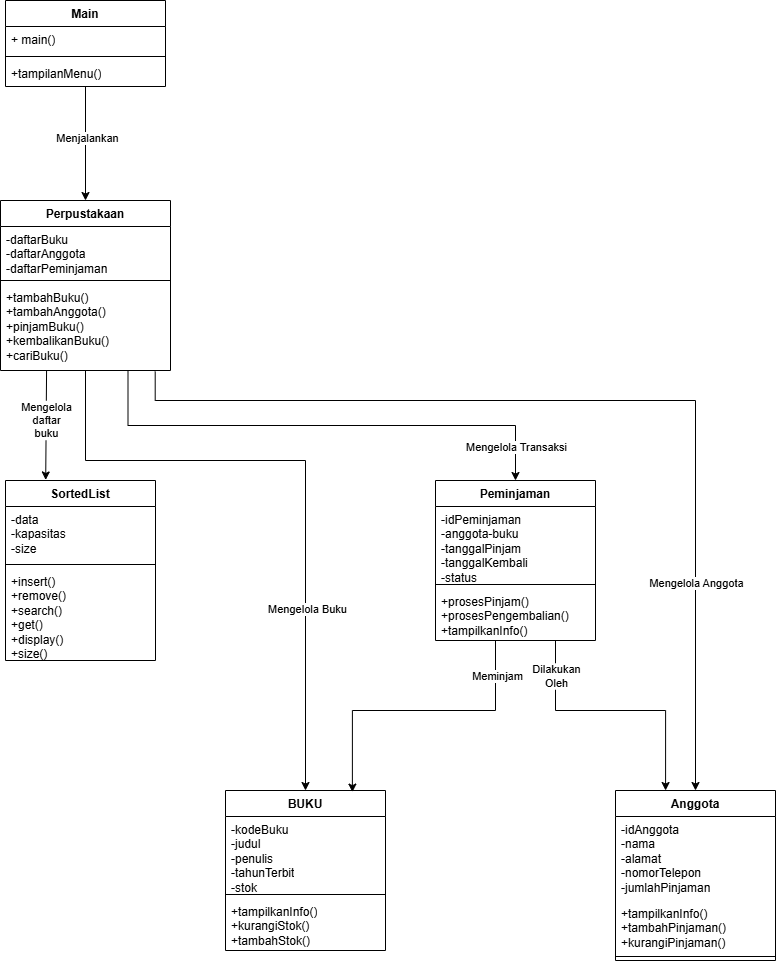

The diagram above was exported from draw.io. Its source (the exported page's mxGraphModel, read from the mxfile embedded in the PNG):
<mxGraphModel dx="1122" dy="665" grid="1" gridSize="10" guides="1" tooltips="1" connect="1" arrows="1" fold="1" page="1" pageScale="1" pageWidth="827" pageHeight="1169" math="0" shadow="0">
  <root>
    <mxCell id="0" />
    <mxCell id="1" parent="0" />
    <mxCell id="pFNuhM0dE9qFNYH9Myuj-30" edge="1" parent="1" source="pFNuhM0dE9qFNYH9Myuj-1" style="edgeStyle=orthogonalEdgeStyle;rounded=0;orthogonalLoop=1;jettySize=auto;html=1;entryX=0.5;entryY=0;entryDx=0;entryDy=0;defaultLabelBackgroundColor=page;labelPadding=0 4;" target="pFNuhM0dE9qFNYH9Myuj-9">
      <mxGeometry relative="1" as="geometry" />
    </mxCell>
    <mxCell id="pFNuhM0dE9qFNYH9Myuj-45" connectable="0" parent="pFNuhM0dE9qFNYH9Myuj-30" style="edgeLabel;html=1;align=center;verticalAlign=middle;resizable=0;points=[];inheritText=1;defaultLabelBackgroundColor=page;labelPadding=0 4;" value="Menjalankan" vertex="1">
      <mxGeometry relative="1" x="-0.1136" y="1" as="geometry">
        <mxPoint as="offset" />
      </mxGeometry>
    </mxCell>
    <mxCell id="pFNuhM0dE9qFNYH9Myuj-1" parent="1" style="swimlane;fontStyle=1;align=center;verticalAlign=top;childLayout=stackLayout;horizontal=1;startSize=26;horizontalStack=0;resizeParent=1;resizeParentMax=0;resizeLast=0;collapsible=1;marginBottom=0;whiteSpace=wrap;html=1;" value="Main" vertex="1">
      <mxGeometry height="86" width="160" x="350" y="30" as="geometry" />
    </mxCell>
    <mxCell id="pFNuhM0dE9qFNYH9Myuj-2" parent="pFNuhM0dE9qFNYH9Myuj-1" style="text;strokeColor=none;fillColor=none;align=left;verticalAlign=top;spacingLeft=4;spacingRight=4;overflow=hidden;rotatable=0;points=[[0,0.5],[1,0.5]];portConstraint=eastwest;whiteSpace=wrap;html=1;" value="+ main()" vertex="1">
      <mxGeometry height="26" width="160" y="26" as="geometry" />
    </mxCell>
    <mxCell id="pFNuhM0dE9qFNYH9Myuj-3" parent="pFNuhM0dE9qFNYH9Myuj-1" style="line;strokeWidth=1;fillColor=none;align=left;verticalAlign=middle;spacingTop=-1;spacingLeft=3;spacingRight=3;rotatable=0;labelPosition=right;points=[];portConstraint=eastwest;strokeColor=inherit;labelPerimeter=1;" value="" vertex="1">
      <mxGeometry height="8" width="160" y="52" as="geometry" />
    </mxCell>
    <mxCell id="pFNuhM0dE9qFNYH9Myuj-4" parent="pFNuhM0dE9qFNYH9Myuj-1" style="text;strokeColor=none;fillColor=none;align=left;verticalAlign=top;spacingLeft=4;spacingRight=4;overflow=hidden;rotatable=0;points=[[0,0.5],[1,0.5]];portConstraint=eastwest;whiteSpace=wrap;html=1;" value="+tampilanMenu()" vertex="1">
      <mxGeometry height="26" width="160" y="60" as="geometry" />
    </mxCell>
    <mxCell id="pFNuhM0dE9qFNYH9Myuj-5" parent="1" style="swimlane;fontStyle=1;align=center;verticalAlign=top;childLayout=stackLayout;horizontal=1;startSize=26;horizontalStack=0;resizeParent=1;resizeParentMax=0;resizeLast=0;collapsible=1;marginBottom=0;whiteSpace=wrap;html=1;" value="Peminjaman" vertex="1">
      <mxGeometry height="160" width="160" x="780" y="510" as="geometry" />
    </mxCell>
    <mxCell id="pFNuhM0dE9qFNYH9Myuj-6" parent="pFNuhM0dE9qFNYH9Myuj-5" style="text;strokeColor=none;fillColor=none;align=left;verticalAlign=top;spacingLeft=4;spacingRight=4;overflow=hidden;rotatable=0;points=[[0,0.5],[1,0.5]];portConstraint=eastwest;whiteSpace=wrap;html=1;" value="-idPeminjaman&lt;div&gt;-anggota-buku&lt;/div&gt;&lt;div&gt;-tanggalPinjam&lt;/div&gt;&lt;div&gt;-tanggalKembali&lt;/div&gt;&lt;div&gt;-status&lt;/div&gt;" vertex="1">
      <mxGeometry height="74" width="160" y="26" as="geometry" />
    </mxCell>
    <mxCell id="pFNuhM0dE9qFNYH9Myuj-7" parent="pFNuhM0dE9qFNYH9Myuj-5" style="line;strokeWidth=1;fillColor=none;align=left;verticalAlign=middle;spacingTop=-1;spacingLeft=3;spacingRight=3;rotatable=0;labelPosition=right;points=[];portConstraint=eastwest;strokeColor=inherit;labelPerimeter=1;" value="" vertex="1">
      <mxGeometry height="8" width="160" y="100" as="geometry" />
    </mxCell>
    <mxCell id="pFNuhM0dE9qFNYH9Myuj-8" parent="pFNuhM0dE9qFNYH9Myuj-5" style="text;strokeColor=none;fillColor=none;align=left;verticalAlign=top;spacingLeft=4;spacingRight=4;overflow=hidden;rotatable=0;points=[[0,0.5],[1,0.5]];portConstraint=eastwest;whiteSpace=wrap;html=1;" value="+prosesPinjam()&lt;div&gt;+prosesPengembalian()&lt;/div&gt;&lt;div&gt;+tampilkanInfo()&lt;/div&gt;" vertex="1">
      <mxGeometry height="52" width="160" y="108" as="geometry" />
    </mxCell>
    <mxCell id="pFNuhM0dE9qFNYH9Myuj-37" edge="1" parent="1" source="pFNuhM0dE9qFNYH9Myuj-9" style="edgeStyle=orthogonalEdgeStyle;rounded=0;orthogonalLoop=1;jettySize=auto;html=1;defaultLabelBackgroundColor=page;labelPadding=0 4;exitX=0.75;exitY=1;exitDx=0;exitDy=0;" target="pFNuhM0dE9qFNYH9Myuj-5">
      <mxGeometry relative="1" as="geometry">
        <mxPoint x="430" y="430" as="targetPoint" />
      </mxGeometry>
    </mxCell>
    <mxCell id="pFNuhM0dE9qFNYH9Myuj-51" connectable="0" parent="pFNuhM0dE9qFNYH9Myuj-37" style="edgeLabel;html=1;align=center;verticalAlign=middle;resizable=0;points=[];inheritText=1;defaultLabelBackgroundColor=page;labelPadding=0 4;" value="Mengelola Transaksi" vertex="1">
      <mxGeometry relative="1" x="0.8653" as="geometry">
        <mxPoint as="offset" />
      </mxGeometry>
    </mxCell>
    <mxCell id="pFNuhM0dE9qFNYH9Myuj-38" edge="1" parent="1" source="pFNuhM0dE9qFNYH9Myuj-9" style="edgeStyle=orthogonalEdgeStyle;rounded=0;orthogonalLoop=1;jettySize=auto;html=1;defaultLabelBackgroundColor=page;labelPadding=0 4;entryX=0.5;entryY=0;entryDx=0;entryDy=0;exitX=0.5;exitY=1;exitDx=0;exitDy=0;" target="pFNuhM0dE9qFNYH9Myuj-14">
      <mxGeometry relative="1" x="0.0062" as="geometry">
        <Array as="points">
          <mxPoint x="430" y="490" />
          <mxPoint x="650" y="490" />
        </Array>
        <mxPoint x="429.9999999999999" y="480" as="targetPoint" />
      </mxGeometry>
    </mxCell>
    <mxCell id="pFNuhM0dE9qFNYH9Myuj-47" connectable="0" parent="pFNuhM0dE9qFNYH9Myuj-38" style="edgeLabel;html=1;align=center;verticalAlign=middle;resizable=0;points=[];inheritText=1;defaultLabelBackgroundColor=page;labelPadding=0 4;" value="Mengelola Buku" vertex="1">
      <mxGeometry relative="1" x="0.4316" y="1" as="geometry">
        <mxPoint as="offset" />
      </mxGeometry>
    </mxCell>
    <mxCell id="pFNuhM0dE9qFNYH9Myuj-40" edge="1" parent="1" source="pFNuhM0dE9qFNYH9Myuj-12" style="edgeStyle=orthogonalEdgeStyle;rounded=0;orthogonalLoop=1;jettySize=auto;html=1;defaultLabelBackgroundColor=page;labelPadding=0 4;exitX=0.91;exitY=1.012;exitDx=0;exitDy=0;exitPerimeter=0;entryX=0.5;entryY=0;entryDx=0;entryDy=0;" target="pFNuhM0dE9qFNYH9Myuj-22">
      <mxGeometry relative="1" x="0.5011" as="geometry">
        <Array as="points">
          <mxPoint x="499.7" y="430" />
          <mxPoint x="1040" y="430" />
        </Array>
        <mxPoint x="620" y="315" as="targetPoint" />
      </mxGeometry>
    </mxCell>
    <mxCell id="pFNuhM0dE9qFNYH9Myuj-50" connectable="0" parent="pFNuhM0dE9qFNYH9Myuj-40" style="edgeLabel;html=1;align=center;verticalAlign=middle;resizable=0;points=[];inheritText=1;defaultLabelBackgroundColor=page;labelPadding=0 4;" value="Mengelola Anggota" vertex="1">
      <mxGeometry relative="1" x="0.5681" as="geometry">
        <mxPoint as="offset" />
      </mxGeometry>
    </mxCell>
    <mxCell id="pFNuhM0dE9qFNYH9Myuj-9" parent="1" style="swimlane;fontStyle=1;align=center;verticalAlign=top;childLayout=stackLayout;horizontal=1;startSize=26;horizontalStack=0;resizeParent=1;resizeParentMax=0;resizeLast=0;collapsible=1;marginBottom=0;whiteSpace=wrap;html=1;" value="Perpustakaan" vertex="1">
      <mxGeometry height="170" width="170" x="345" y="230" as="geometry" />
    </mxCell>
    <mxCell id="pFNuhM0dE9qFNYH9Myuj-10" parent="pFNuhM0dE9qFNYH9Myuj-9" style="text;strokeColor=none;fillColor=none;align=left;verticalAlign=top;spacingLeft=4;spacingRight=4;overflow=hidden;rotatable=0;points=[[0,0.5],[1,0.5]];portConstraint=eastwest;whiteSpace=wrap;html=1;" value="-daftarBuku&lt;div&gt;-daftarAnggota&lt;/div&gt;&lt;div&gt;-daftarPeminjaman&lt;/div&gt;" vertex="1">
      <mxGeometry height="50" width="170" y="26" as="geometry" />
    </mxCell>
    <mxCell id="pFNuhM0dE9qFNYH9Myuj-11" parent="pFNuhM0dE9qFNYH9Myuj-9" style="line;strokeWidth=1;fillColor=none;align=left;verticalAlign=middle;spacingTop=-1;spacingLeft=3;spacingRight=3;rotatable=0;labelPosition=right;points=[];portConstraint=eastwest;strokeColor=inherit;labelPerimeter=1;" value="" vertex="1">
      <mxGeometry height="8" width="170" y="76" as="geometry" />
    </mxCell>
    <mxCell id="pFNuhM0dE9qFNYH9Myuj-12" parent="pFNuhM0dE9qFNYH9Myuj-9" style="text;strokeColor=none;fillColor=none;align=left;verticalAlign=top;spacingLeft=4;spacingRight=4;overflow=hidden;rotatable=0;points=[[0,0.5],[1,0.5]];portConstraint=eastwest;whiteSpace=wrap;html=1;" value="+tambahBuku()&lt;div&gt;+tambahAnggota()&lt;/div&gt;&lt;div&gt;+pinjamBuku()&lt;/div&gt;&lt;div&gt;+kembalikanBuku()&lt;/div&gt;&lt;div&gt;+cariBuku()&lt;/div&gt;" vertex="1">
      <mxGeometry height="86" width="170" y="84" as="geometry" />
    </mxCell>
    <mxCell id="pFNuhM0dE9qFNYH9Myuj-14" parent="1" style="swimlane;fontStyle=1;align=center;verticalAlign=top;childLayout=stackLayout;horizontal=1;startSize=26;horizontalStack=0;resizeParent=1;resizeParentMax=0;resizeLast=0;collapsible=1;marginBottom=0;whiteSpace=wrap;html=1;" value="BUKU" vertex="1">
      <mxGeometry height="160" width="160" x="570" y="820" as="geometry" />
    </mxCell>
    <mxCell id="pFNuhM0dE9qFNYH9Myuj-15" parent="pFNuhM0dE9qFNYH9Myuj-14" style="text;strokeColor=none;fillColor=none;align=left;verticalAlign=top;spacingLeft=4;spacingRight=4;overflow=hidden;rotatable=0;points=[[0,0.5],[1,0.5]];portConstraint=eastwest;whiteSpace=wrap;html=1;" value="-kodeBuku&lt;div&gt;-judul&lt;/div&gt;&lt;div&gt;-penulis&lt;/div&gt;&lt;div&gt;-tahunTerbit&lt;/div&gt;&lt;div&gt;-stok&lt;/div&gt;" vertex="1">
      <mxGeometry height="74" width="160" y="26" as="geometry" />
    </mxCell>
    <mxCell id="pFNuhM0dE9qFNYH9Myuj-16" parent="pFNuhM0dE9qFNYH9Myuj-14" style="line;strokeWidth=1;fillColor=none;align=left;verticalAlign=middle;spacingTop=-1;spacingLeft=3;spacingRight=3;rotatable=0;labelPosition=right;points=[];portConstraint=eastwest;strokeColor=inherit;labelPerimeter=1;" value="" vertex="1">
      <mxGeometry height="8" width="160" y="100" as="geometry" />
    </mxCell>
    <mxCell id="pFNuhM0dE9qFNYH9Myuj-17" parent="pFNuhM0dE9qFNYH9Myuj-14" style="text;strokeColor=none;fillColor=none;align=left;verticalAlign=top;spacingLeft=4;spacingRight=4;overflow=hidden;rotatable=0;points=[[0,0.5],[1,0.5]];portConstraint=eastwest;whiteSpace=wrap;html=1;" value="+tampilkanInfo()&lt;div&gt;+kurangiStok()&lt;/div&gt;&lt;div&gt;+tambahStok()&lt;/div&gt;" vertex="1">
      <mxGeometry height="52" width="160" y="108" as="geometry" />
    </mxCell>
    <mxCell id="pFNuhM0dE9qFNYH9Myuj-18" parent="1" style="swimlane;fontStyle=1;align=center;verticalAlign=top;childLayout=stackLayout;horizontal=1;startSize=26;horizontalStack=0;resizeParent=1;resizeParentMax=0;resizeLast=0;collapsible=1;marginBottom=0;whiteSpace=wrap;html=1;" value="SortedList" vertex="1">
      <mxGeometry height="180" width="150" x="350" y="510" as="geometry" />
    </mxCell>
    <mxCell id="pFNuhM0dE9qFNYH9Myuj-19" parent="pFNuhM0dE9qFNYH9Myuj-18" style="text;strokeColor=none;fillColor=none;align=left;verticalAlign=top;spacingLeft=4;spacingRight=4;overflow=hidden;rotatable=0;points=[[0,0.5],[1,0.5]];portConstraint=eastwest;whiteSpace=wrap;html=1;" value="-data&lt;div&gt;-kapasitas&lt;/div&gt;&lt;div&gt;-size&lt;/div&gt;" vertex="1">
      <mxGeometry height="54" width="150" y="26" as="geometry" />
    </mxCell>
    <mxCell id="pFNuhM0dE9qFNYH9Myuj-20" parent="pFNuhM0dE9qFNYH9Myuj-18" style="line;strokeWidth=1;fillColor=none;align=left;verticalAlign=middle;spacingTop=-1;spacingLeft=3;spacingRight=3;rotatable=0;labelPosition=right;points=[];portConstraint=eastwest;strokeColor=inherit;labelPerimeter=1;" value="" vertex="1">
      <mxGeometry height="8" width="150" y="80" as="geometry" />
    </mxCell>
    <mxCell id="pFNuhM0dE9qFNYH9Myuj-21" parent="pFNuhM0dE9qFNYH9Myuj-18" style="text;strokeColor=none;fillColor=none;align=left;verticalAlign=top;spacingLeft=4;spacingRight=4;overflow=hidden;rotatable=0;points=[[0,0.5],[1,0.5]];portConstraint=eastwest;whiteSpace=wrap;html=1;" value="+insert()&lt;div&gt;+remove()&lt;/div&gt;&lt;div&gt;+search()&lt;/div&gt;&lt;div&gt;+get()&lt;/div&gt;&lt;div&gt;+display()&lt;/div&gt;&lt;div&gt;+size()&lt;/div&gt;" vertex="1">
      <mxGeometry height="92" width="150" y="88" as="geometry" />
    </mxCell>
    <mxCell id="pFNuhM0dE9qFNYH9Myuj-22" parent="1" style="swimlane;fontStyle=1;align=center;verticalAlign=top;childLayout=stackLayout;horizontal=1;startSize=26;horizontalStack=0;resizeParent=1;resizeParentMax=0;resizeLast=0;collapsible=1;marginBottom=0;whiteSpace=wrap;html=1;" value="Anggota" vertex="1">
      <mxGeometry height="170" width="160" x="960" y="820" as="geometry" />
    </mxCell>
    <mxCell id="pFNuhM0dE9qFNYH9Myuj-23" parent="pFNuhM0dE9qFNYH9Myuj-22" style="text;strokeColor=none;fillColor=none;align=left;verticalAlign=top;spacingLeft=4;spacingRight=4;overflow=hidden;rotatable=0;points=[[0,0.5],[1,0.5]];portConstraint=eastwest;whiteSpace=wrap;html=1;" value="-idAnggota&lt;div&gt;-nama&lt;/div&gt;&lt;div&gt;-alamat&lt;/div&gt;&lt;div&gt;-nomorTelepon&lt;/div&gt;&lt;div&gt;-jumlahPinjaman&lt;/div&gt;" vertex="1">
      <mxGeometry height="84" width="160" y="26" as="geometry" />
    </mxCell>
    <mxCell id="pFNuhM0dE9qFNYH9Myuj-25" parent="pFNuhM0dE9qFNYH9Myuj-22" style="text;strokeColor=none;fillColor=none;align=left;verticalAlign=top;spacingLeft=4;spacingRight=4;overflow=hidden;rotatable=0;points=[[0,0.5],[1,0.5]];portConstraint=eastwest;whiteSpace=wrap;html=1;" value="+tampilkanInfo()&lt;div&gt;+tambahPinjaman()&lt;/div&gt;&lt;div&gt;+kurangiPinjaman()&lt;/div&gt;" vertex="1">
      <mxGeometry height="52" width="160" y="110" as="geometry" />
    </mxCell>
    <mxCell id="pFNuhM0dE9qFNYH9Myuj-24" parent="pFNuhM0dE9qFNYH9Myuj-22" style="line;strokeWidth=1;fillColor=none;align=left;verticalAlign=middle;spacingTop=-1;spacingLeft=3;spacingRight=3;rotatable=0;labelPosition=right;points=[];portConstraint=eastwest;strokeColor=inherit;labelPerimeter=1;" value="" vertex="1">
      <mxGeometry height="8" width="160" y="162" as="geometry" />
    </mxCell>
    <mxCell id="pFNuhM0dE9qFNYH9Myuj-33" edge="1" parent="1" source="pFNuhM0dE9qFNYH9Myuj-12" style="rounded=0;orthogonalLoop=1;jettySize=auto;html=1;defaultLabelBackgroundColor=page;labelPadding=0 4;entryX=0.268;entryY=-0.003;entryDx=0;entryDy=0;entryPerimeter=0;exitX=0.271;exitY=1.002;exitDx=0;exitDy=0;exitPerimeter=0;" target="pFNuhM0dE9qFNYH9Myuj-18">
      <mxGeometry relative="1" as="geometry">
        <mxPoint x="390" y="480" as="targetPoint" />
      </mxGeometry>
    </mxCell>
    <mxCell id="pFNuhM0dE9qFNYH9Myuj-46" connectable="0" parent="pFNuhM0dE9qFNYH9Myuj-33" style="edgeLabel;html=1;align=center;verticalAlign=middle;resizable=0;points=[];inheritText=1;defaultLabelBackgroundColor=page;labelPadding=0 4;" value="Mengelola&lt;div&gt;daftar&lt;/div&gt;&lt;div&gt;buku&lt;/div&gt;" vertex="1">
      <mxGeometry relative="1" x="-0.102" as="geometry">
        <mxPoint as="offset" />
      </mxGeometry>
    </mxCell>
    <mxCell id="pFNuhM0dE9qFNYH9Myuj-43" edge="1" parent="1" source="pFNuhM0dE9qFNYH9Myuj-5" style="edgeStyle=orthogonalEdgeStyle;rounded=0;orthogonalLoop=1;jettySize=auto;html=1;entryX=0.793;entryY=0.01;entryDx=0;entryDy=0;entryPerimeter=0;defaultLabelBackgroundColor=page;labelPadding=0 4;" target="pFNuhM0dE9qFNYH9Myuj-14">
      <mxGeometry relative="1" x="-0.0702" as="geometry">
        <Array as="points">
          <mxPoint x="840" y="740" />
          <mxPoint x="696.9" y="740" />
        </Array>
      </mxGeometry>
    </mxCell>
    <mxCell id="pFNuhM0dE9qFNYH9Myuj-48" connectable="0" parent="pFNuhM0dE9qFNYH9Myuj-43" style="edgeLabel;html=1;align=center;verticalAlign=middle;resizable=0;points=[];inheritText=1;defaultLabelBackgroundColor=page;labelPadding=0 4;" value="Meminjam" vertex="1">
      <mxGeometry relative="1" x="-0.764" y="1" as="geometry">
        <mxPoint as="offset" />
      </mxGeometry>
    </mxCell>
    <mxCell id="pFNuhM0dE9qFNYH9Myuj-44" edge="1" parent="1" source="pFNuhM0dE9qFNYH9Myuj-5" style="edgeStyle=orthogonalEdgeStyle;rounded=0;orthogonalLoop=1;jettySize=auto;html=1;entryX=0.313;entryY=0;entryDx=0;entryDy=0;entryPerimeter=0;defaultLabelBackgroundColor=page;labelPadding=0 4;exitX=0.75;exitY=1;exitDx=0;exitDy=0;" target="pFNuhM0dE9qFNYH9Myuj-22">
      <mxGeometry relative="1" x="-0.1542" as="geometry">
        <Array as="points">
          <mxPoint x="900" y="740" />
          <mxPoint x="1010.1" y="740" />
        </Array>
      </mxGeometry>
    </mxCell>
    <mxCell id="pFNuhM0dE9qFNYH9Myuj-49" connectable="0" parent="pFNuhM0dE9qFNYH9Myuj-44" style="edgeLabel;html=1;align=center;verticalAlign=middle;resizable=0;points=[];inheritText=1;defaultLabelBackgroundColor=page;labelPadding=0 4;" value="Dilakukan&lt;div&gt;Oleh&lt;/div&gt;" vertex="1">
      <mxGeometry relative="1" x="-0.7327" as="geometry">
        <mxPoint as="offset" />
      </mxGeometry>
    </mxCell>
  </root>
</mxGraphModel>